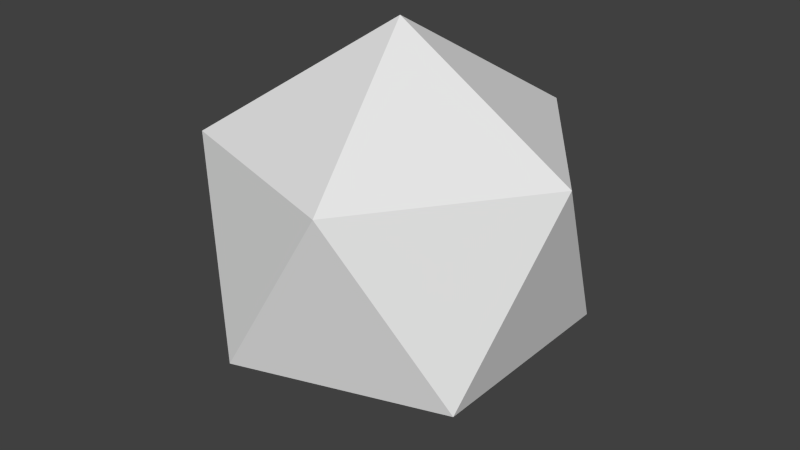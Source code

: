 # Source: BuildBeam.blend  (saved by Blender 2.75.0; exported with 4.5.12 LTS)
import bpy
from mathutils import Matrix  # noqa: F401  (used for matrix-valued properties, if any)

bpy.ops.wm.read_factory_settings(use_empty=True)
scene = bpy.context.scene
scene.name = 'Build Beam'

# ---- collections
col_collection_1 = bpy.data.collections.new('Collection 1'); scene.collection.children.link(col_collection_1)

# ---- materials (node trees are filled in below, after node groups)
mat_material_001 = bpy.data.materials.new('Material.001')
mat_material_001.alpha_threshold = 0.0
mat_material_001.use_transparent_shadow = False
mat_material_001.roughness = 0.5

# ---- material node trees

# ---- world
world_world = bpy.data.worlds.new('World'); scene.world = world_world
world_world.color = (0.05088, 0.05088, 0.05088)
world_world.use_sun_shadow = False
world_world.sun_shadow_jitter_overblur = 0.0
world_world.cycles.sampling_method = 'MANUAL'
world_world.cycles.sample_map_resolution = 256

# ---- meshes
me_icosphere_002 = bpy.data.meshes.new('Icosphere.002')
me_icosphere_002.from_pydata([(0.0, 0.0, -0.01), (0.007236, -0.005257, -0.004472), (-0.002764, -0.008506, -0.004472), (-0.008944, 0.0, -0.004472), (-0.002764, 0.008506, -0.004472), (0.007236, 0.005257, -0.004472), (0.002764, -0.008506, 0.004472), (-0.007236, -0.005257, 0.004472), (-0.007236, 0.005257, 0.004472), (0.002764, 0.008506, 0.004472), (0.008944, 0.0, 0.004472), (0.0, 0.0, 0.01)], [], [(0, 1, 2), (1, 0, 5), (0, 2, 3), (0, 3, 4), (0, 4, 5), (1, 5, 10), (2, 1, 6), (3, 2, 7), (4, 3, 8), (5, 4, 9), (1, 10, 6), (2, 6, 7), (3, 7, 8), (4, 8, 9), (5, 9, 10), (6, 10, 11), (7, 6, 11), (8, 7, 11), (9, 8, 11), (10, 9, 11)])
_uv = me_icosphere_002.uv_layers.new(name='UVMap')
_uv.uv.foreach_set('vector', [0.9432, 0.5496, 0.9432, 0.7601, 0.7609, 0.6549, 0.7891, 0.1827, 0.8944, 0.0003918, 0.9996, 0.1827, 0.7883, 0.2117, 0.7883, 0.4222, 0.606, 0.3169, 0.7601, 0.6549, 0.5778, 0.7601, 0.5778, 0.5496, 0.5, 0.9432, 0.3948, 0.7609, 0.6053, 0.7609, 0.0286, 0.5778, 0.2109, 0.6831, 0.0286, 0.7883, 0.2117, 0.3666, 0.394, 0.4718, 0.2117, 0.5771, 0.2117, 0.1835, 0.4222, 0.1835, 0.3169, 0.3658, 0.0003918, 0.1827, 0.1056, 0.0003918, 0.2109, 0.1827, 0.6053, 0.5489, 0.3948, 0.5489, 0.5, 0.3666, 0.1056, 0.1835, 0.2109, 0.3658, 0.0003918, 0.3658, 0.3169, 0.0003918, 0.4222, 0.1827, 0.2117, 0.1827, 0.2117, 0.7883, 0.2117, 0.5778, 0.394, 0.6831, 0.423, 0.2109, 0.423, 0.0003918, 0.6053, 0.1056, 0.1827, 0.3666, 0.1827, 0.5771, 0.0003918, 0.4718, 0.3948, 0.5496, 0.5771, 0.6549, 0.3948, 0.7601, 0.606, 0.7609, 0.8165, 0.7609, 0.7113, 0.9432, 0.9996, 0.394, 0.7891, 0.394, 0.8944, 0.2117, 0.1338, 0.9714, 0.0286, 0.7891, 0.2391, 0.7891, 0.7883, 0.0003918, 0.7883, 0.2109, 0.606, 0.1056])
me_icosphere_002.materials.append(mat_material_001)
me_icosphere_002.use_remesh_preserve_volume = False
me_icosphere_002.use_remesh_preserve_attributes = False
me_icosphere_002.use_mirror_vertex_groups = False
me_icosphere_002.update()

# ---- objects
ob_icosphere = bpy.data.objects.new('Icosphere', me_icosphere_002)

# ---- transforms, parenting, visibility, modifiers, constraints
ob_icosphere.location = (3.96, 0.0, 0.0)
ob_icosphere.scale = (54.55, 54.55, 54.55)
ob_icosphere.lineart.crease_threshold = 0.0

# ---- collection membership
col_collection_1.objects.link(ob_icosphere)

# ---- scene / render settings (as saved in the file)
scene.frame_start = 1; scene.frame_end = 100; scene.frame_set(50)
scene.render.engine = 'BLENDER_EEVEE_NEXT'
scene.render.resolution_percentage = 50
scene.render.fps = 60
scene.render.dither_intensity = 0.0
scene.cycles.use_denoising = False
scene.cycles.samples = 10
scene.cycles.sampling_pattern = 'TABULATED_SOBOL'
scene.cycles.light_sampling_threshold = 0.0
scene.cycles.use_adaptive_sampling = False
scene.cycles.use_light_tree = False
scene.cycles.blur_glossy = 0.0
scene.cycles.pixel_filter_type = 'GAUSSIAN'
scene.cycles.sample_clamp_indirect = 0.0
scene.view_settings.view_transform = 'Standard'
bpy.context.view_layer.update()

# ---- added for rendering (the .blend has no active camera and no usable light): camera, sun
cam_auto = bpy.data.cameras.new('AutoCamera')
cam_auto.lens = 50.0
cam_auto.sensor_width = 36.0
cam_auto.clip_end = 1000.0
ob_auto_camera = bpy.data.objects.new('AutoCamera', cam_auto)
scene.collection.objects.link(ob_auto_camera)
ob_auto_camera.location = (5.56301, -1.92409, 1.28273)
ob_auto_camera.rotation_euler = (1.09748, -7.21219e-08, 0.694738)
scene.camera = ob_auto_camera
light_auto_sun = bpy.data.lights.new('AutoSun', 'SUN')
light_auto_sun.energy = 3.0
light_auto_sun.angle = 0.0523599
ob_auto_sun = bpy.data.objects.new('AutoSun', light_auto_sun)
scene.collection.objects.link(ob_auto_sun)
ob_auto_sun.rotation_euler = (0.872665, 0.174533, 0.523599)
bpy.context.view_layer.update()
